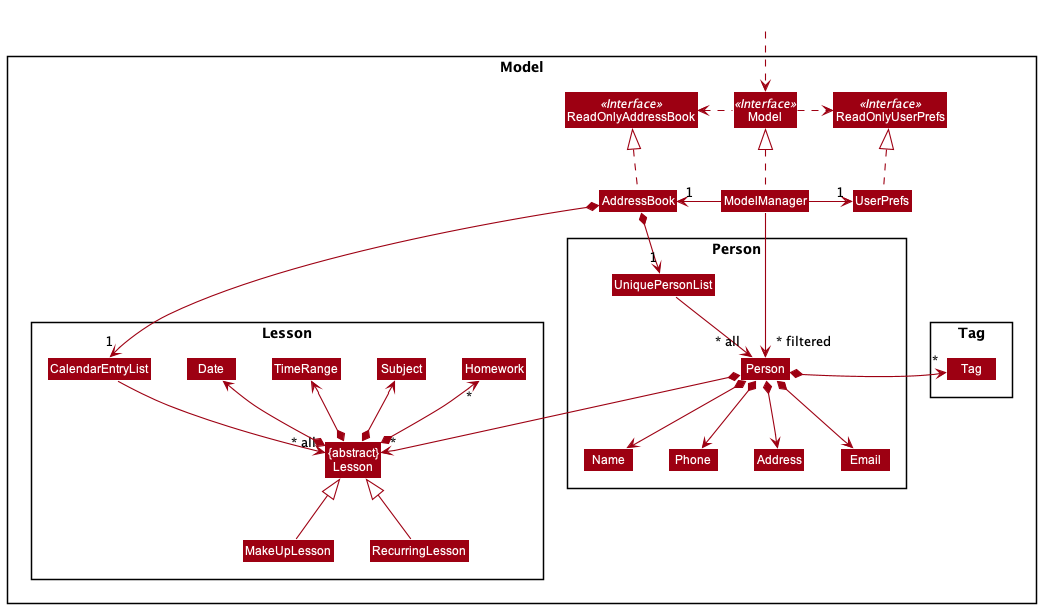

The diagram above was rendered by PlantUML. Its source (embedded in the PNG):
@startuml
!include style.puml
skinparam arrowThickness 1.1
skinparam arrowColor MODEL_COLOR
skinparam classBackgroundColor MODEL_COLOR

Package Model <<Rectangle>>{
Interface ReadOnlyAddressBook <<Interface>>
Interface ReadOnlyUserPrefs <<Interface>>
Interface Model <<Interface>>
Class AddressBook
Class ReadOnlyAddressBook
Class Model
Class ModelManager
Class UserPrefs
Class ReadOnlyUserPrefs


package "Person" {
    Class UniquePersonList
    Class Person
    Class Address
    Class Email
    Class Name
    Class Phone
}

package "Tag" {
    Class Tag
}


package "Lesson" {
    Class CalendarEntryList
    Class "{abstract}\nLesson" as Lesson
    Class RecurringLesson
    Class MakeUpLesson
    Class Date
    Class TimeRange
    Class Subject
    Class Homework
}

}

Class HiddenOutside #FFFFFF
HiddenOutside ..> Model

AddressBook .up.|> ReadOnlyAddressBook

ModelManager .up.|> Model
Model .right.> ReadOnlyUserPrefs
Model .left.> ReadOnlyAddressBook
ModelManager -left-> "1" AddressBook
ModelManager -right-> "1" UserPrefs
UserPrefs .up.|> ReadOnlyUserPrefs

AddressBook *--> "1" UniquePersonList
UniquePersonList --> "~* all" Person
Person *--> Name
Person *--> Phone
Person *--> Email
Person *--> Address
Person *--> "*" Tag
Person *--> "*" Lesson

AddressBook *--> "1" CalendarEntryList
CalendarEntryList --> "~* all" Lesson
RecurringLesson -up-|> Lesson
MakeUpLesson -up-|> Lesson

Lesson *-up-> Date
Lesson *-up-> TimeRange
Lesson *-up-> Subject
Lesson *-up-> "*" Homework

MakeUpLesson -[hidden]right-> RecurringLesson


Name -[hidden]right-> Phone
Phone -[hidden]right-> Address
Address -[hidden]right-> Email
Tag -[hidden]right-> "Person"
ModelManager -->"~* filtered" Person
@enduml